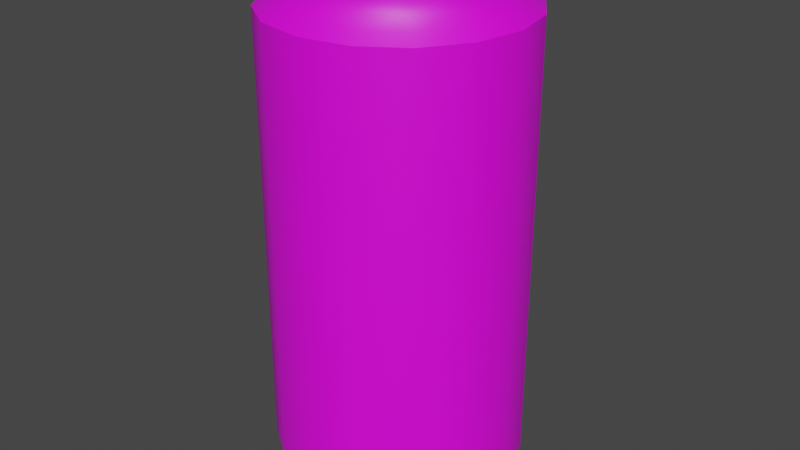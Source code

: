 # Source: can.blend  (saved by Blender 3.6.13; exported with 4.5.12 LTS)
import bpy
from mathutils import Matrix  # noqa: F401  (used for matrix-valued properties, if any)

bpy.ops.wm.read_factory_settings(use_empty=True)
scene = bpy.context.scene
scene.name = 'Scene'

# ---- collections
col_collection = bpy.data.collections.new('Collection'); scene.collection.children.link(col_collection)

# ---- images (referenced by path relative to the original .blend; pixels are not part of the script)
import os
ASSET_DIR = os.environ.get("B2B_ASSET_DIR", "")  # directory of the original .blend (textures are referenced by path, not embedded)
HERE = os.path.dirname(os.path.abspath(__file__))  # packed textures are extracted next to this script under _unpacked/

def load_image(name, relpath, width, height, colorspace="sRGB"):
    """Load a texture the original file referenced (path relative to the .blend, or extracted next to this script)."""
    p = next((c for c in (os.path.join(HERE, relpath), os.path.join(ASSET_DIR, relpath)) if relpath and os.path.exists(c)), "")
    if p:
        img = bpy.data.images.load(p, check_existing=True)
        img.name = name
    else:  # same state as the original file: an image datablock whose file is absent (Cycles renders it pink)
        img = bpy.data.images.new(name, width, height)
        img.source = "FILE"
        img.filepath = "//" + (relpath or name)
    img.colorspace_settings.name = colorspace
    return img
img_albedo_png = load_image('albedo.png', 'albedo.png', 1024, 1024, 'sRGB')

# ---- materials (node trees are filled in below, after node groups)
mat_material_001 = bpy.data.materials.new('Material.001')
mat_material_001.use_transparent_shadow = False

# ---- node groups
ng_auto_smooth = bpy.data.node_groups.new('Auto Smooth', 'GeometryNodeTree')
_s = ng_auto_smooth.interface.new_socket(name='Geometry', in_out='OUTPUT', socket_type='NodeSocketGeometry')
_s = ng_auto_smooth.interface.new_socket(name='Geometry', in_out='INPUT', socket_type='NodeSocketGeometry')
_s = ng_auto_smooth.interface.new_socket(name='Angle', in_out='INPUT', socket_type='NodeSocketFloat')
_s.subtype = 'ANGLE'
_s.min_value = 0.0
_s.max_value = 3.142
ng_auto_smooth.is_modifier = True
_N = ng_auto_smooth.nodes; _L = ng_auto_smooth.links
n0 = _N.new('NodeGroupOutput'); n0.name = 'Group Output'; n0.location = (480, -100)
n1 = _N.new('NodeGroupInput'); n1.name = 'Group Input'; n1.location = (-420, -300)
n2 = _N.new('NodeGroupInput'); n2.name = 'Group Input.001'; n2.location = (-60, -100)
n3 = _N.new('GeometryNodeSetShadeSmooth'); n3.name = 'Set Shade Smooth'; n3.location = (120, -100)
n3.domain = 'EDGE'
n4 = _N.new('GeometryNodeSetShadeSmooth'); n4.name = 'Set Shade Smooth.001'; n4.location = (300, -100)
n5 = _N.new('GeometryNodeInputMeshEdgeAngle'); n5.name = 'Edge Angle'; n5.location = (-420, -220)
n6 = _N.new('GeometryNodeInputEdgeSmooth'); n6.name = 'Is Edge Smooth'; n6.location = (-60, -160)
n7 = _N.new('GeometryNodeInputShadeSmooth'); n7.name = 'Is Face Smooth'; n7.location = (-240, -340)
n8 = _N.new('FunctionNodeBooleanMath'); n8.name = 'Boolean Math'; n8.location = (-60, -220)
n9 = _N.new('FunctionNodeCompare'); n9.name = 'Compare'; n9.location = (-240, -180)
n9.operation = 'LESS_EQUAL'
_L.new(n5.outputs[0], n9.inputs[0])
_L.new(n4.outputs[0], n0.inputs[0])
_L.new(n1.outputs[1], n9.inputs[1])
_L.new(n9.outputs[0], n8.inputs[0])
_L.new(n7.outputs[0], n8.inputs[1])
_L.new(n2.outputs[0], n3.inputs[0])
_L.new(n6.outputs[0], n3.inputs[1])
_L.new(n3.outputs[0], n4.inputs[0])
_L.new(n8.outputs[0], n3.inputs[2])
n0.is_active_output = True

# ---- material node trees
mat_material_001.use_nodes = True; mat_material_001.node_tree.nodes.clear()
_N = mat_material_001.node_tree.nodes; _L = mat_material_001.node_tree.links
n0 = _N.new('ShaderNodeBsdfPrincipled'); n0.name = 'Principled BSDF'; n0.location = (10, 300)
n0.distribution = 'GGX'
n0.subsurface_method = 'RANDOM_WALK_SKIN'
n0.inputs[3].default_value = 1.45
n0.inputs[27].default_value = (0.0, 0.0, 0.0, 1.0)
n0.inputs[28].default_value = 1.0
n1 = _N.new('ShaderNodeOutputMaterial'); n1.name = 'Material Output'; n1.location = (300, 300)
n2 = _N.new('ShaderNodeTexImage'); n2.name = 'Image Texture'; n2.location = (-280, 280)
n2.image = img_albedo_png
_L.new(n0.outputs[0], n1.inputs[0])
_L.new(n2.outputs[0], n0.inputs[0])
n1.is_active_output = True

# ---- world
world_world = bpy.data.worlds.new('World'); scene.world = world_world
world_world.use_nodes = True; world_world.node_tree.nodes.clear()
_N = world_world.node_tree.nodes; _L = world_world.node_tree.links
n0 = _N.new('ShaderNodeOutputWorld'); n0.name = 'World Output'; n0.location = (300, 300)
n1 = _N.new('ShaderNodeBackground'); n1.name = 'Background'; n1.location = (10, 300)
n1.inputs[0].default_value = (0.05088, 0.05088, 0.05088, 1.0)
_L.new(n1.outputs[0], n0.inputs[0])
n0.is_active_output = True
world_world.color = (0.05088, 0.05088, 0.05088)
world_world.use_sun_shadow = False
world_world.sun_shadow_jitter_overblur = 0.0

# ---- meshes
me_cylinder = bpy.data.meshes.new('Cylinder')
me_cylinder.from_pydata([(-4.831e-10, 1.217, 0.02898), (-4.831e-10, 1.217, 0.2282), (0.4658, 1.124, 0.02898), (0.4658, 1.124, 0.2282), (0.8606, 0.8606, 0.02898), (0.8606, 0.8606, 0.2282), (1.124, 0.4658, 0.02898), (1.124, 0.4658, 0.2282), (1.217, 3.295e-10, 0.02898), (1.217, 3.295e-10, 0.2282), (1.124, -0.4658, 0.02898), (1.124, -0.4658, 0.2282), (0.8606, -0.8606, 0.02898), (0.8606, -0.8606, 0.2282), (0.4658, -1.124, 0.02898), (0.4658, -1.124, 0.2282), (-4.831e-10, -1.217, 0.02898), (-4.831e-10, -1.217, 0.2282), (-0.4658, -1.124, 0.02898), (-0.4658, -1.124, 0.2282), (-0.8606, -0.8606, 0.02898), (-0.8606, -0.8606, 0.2282), (-1.124, -0.4658, 0.02898), (-1.124, -0.4658, 0.2282), (-1.217, 3.295e-10, 0.02898), (-1.217, 3.295e-10, 0.2282), (-1.124, 0.4658, 0.02898), (-1.124, 0.4658, 0.2282), (-0.8606, 0.8606, 0.02898), (-0.8606, 0.8606, 0.2282), (-0.4658, 1.124, 0.02898), (-0.4658, 1.124, 0.2282), (4.589e-09, 1.376, 0.4057), (0.5266, 1.271, 0.4057), (0.973, 0.973, 0.4057), (1.271, 0.5266, 0.4057), (1.376, 4.203e-09, 0.4057), (1.271, -0.5266, 0.4057), (0.973, -0.973, 0.4057), (0.5266, -1.271, 0.4057), (4.589e-09, -1.376, 0.4057), (-0.5266, -1.271, 0.4057), (-0.973, -0.973, 0.4057), (-1.271, -0.5266, 0.4057), (-1.376, 4.203e-09, 0.4057), (-1.271, 0.5266, 0.4057), (-0.973, 0.973, 0.4057), (-0.5266, 1.271, 0.4057), (3.49e-08, 1.376, 5.228), (0.5266, 1.271, 5.228), (0.973, 0.973, 5.228), (1.271, 0.5266, 5.228), (1.376, 4.203e-09, 5.228), (1.271, -0.5266, 5.228), (0.973, -0.973, 5.228), (0.5266, -1.271, 5.228), (3.49e-08, -1.376, 5.228), (-0.5266, -1.271, 5.228), (-0.973, -0.973, 5.228), (-1.271, -0.5266, 5.228), (-1.376, 4.203e-09, 5.228), (-1.271, 0.5266, 5.228), (-0.973, 0.973, 5.228), (-0.5266, 1.271, 5.228), (-0.4413, 1.065, 5.686), (-0.8154, 0.8154, 5.686), (-1.065, 0.4413, 5.686), (-1.153, 4.703e-09, 5.686), (-1.065, -0.4413, 5.686), (-0.8154, -0.8154, 5.686), (-0.4413, -1.065, 5.686), (3.585e-08, -1.153, 5.686), (0.4413, -1.065, 5.686), (0.8154, -0.8154, 5.686), (1.065, -0.4413, 5.686), (1.153, 4.703e-09, 5.686), (1.065, 0.4413, 5.686), (0.8154, 0.8154, 5.686), (0.4413, 1.065, 5.686), (3.585e-08, 1.153, 5.686), (3.585e-08, 1.153, 5.546), (0.4413, 1.065, 5.546), (0.8154, 0.8154, 5.546), (1.065, 0.4413, 5.546), (1.153, 4.703e-09, 5.546), (1.065, -0.4413, 5.546), (0.8154, -0.8154, 5.546), (0.4413, -1.065, 5.546), (3.585e-08, -1.153, 5.546), (-0.4413, -1.065, 5.546), (-0.8154, -0.8154, 5.546), (-1.065, -0.4413, 5.546), (-1.153, 4.703e-09, 5.546), (-1.065, 0.4413, 5.546), (-0.8154, 0.8154, 5.546), (-0.4413, 1.065, 5.546), (-0.4891, 1.181, 5.327), (-0.9038, 0.9038, 5.327), (-1.181, 0.4891, 5.327), (-1.278, 5.289e-09, 5.327), (-1.181, -0.4891, 5.327), (-0.9038, -0.9038, 5.327), (-0.4891, -1.181, 5.327), (3.597e-08, -1.278, 5.327), (0.4891, -1.181, 5.327), (0.9038, -0.9038, 5.327), (1.181, -0.4891, 5.327), (1.278, 5.289e-09, 5.327), (1.181, 0.4891, 5.327), (0.9038, 0.9038, 5.327), (0.4891, 1.181, 5.327), (3.597e-08, 1.278, 5.327), (-0.4559, 1.101, 5.685), (-0.8423, 0.8423, 5.685), (-1.101, 0.4559, 5.685), (-1.191, 4.138e-09, 5.685), (-1.101, -0.4559, 5.685), (-0.8423, -0.8423, 5.685), (-0.4559, -1.101, 5.685), (3.601e-08, -1.191, 5.685), (0.4559, -1.101, 5.685), (0.8423, -0.8423, 5.685), (1.101, -0.4559, 5.685), (1.191, 4.138e-09, 5.685), (1.101, 0.4559, 5.685), (0.8423, 0.8423, 5.685), (0.4559, 1.101, 5.685), (3.601e-08, 1.191, 5.685), (-0.4559, 1.101, 5.812), (-0.8423, 0.8423, 5.812), (-1.101, 0.4559, 5.812), (-1.191, 4.138e-09, 5.812), (-1.101, -0.4559, 5.812), (-0.8423, -0.8423, 5.812), (-0.4559, -1.101, 5.812), (3.601e-08, -1.191, 5.812), (0.4559, -1.101, 5.812), (0.8423, -0.8423, 5.812), (1.101, -0.4559, 5.812), (1.191, 4.138e-09, 5.812), (1.101, 0.4559, 5.812), (0.8423, 0.8423, 5.812), (0.4559, 1.101, 5.812), (3.601e-08, 1.191, 5.812), (1.193, 5.076e-09, 5.443), (0.4566, -1.102, 5.443), (-0.8436, 0.8436, 5.443), (0.4566, 1.102, 5.443), (0.8436, -0.8436, 5.443), (-1.102, -0.4566, 5.443), (0.8436, 0.8436, 5.443), (-1.102, 0.4566, 5.443), (-0.4566, -1.102, 5.443), (3.643e-08, 1.193, 5.443), (-0.8436, -0.8436, 5.443), (1.102, -0.4566, 5.443), (3.643e-08, -1.193, 5.443), (1.102, 0.4566, 5.443), (-1.193, 5.076e-09, 5.443), (-0.4566, 1.102, 5.443), (-4.138e-10, 1.234, 0.09537), (0.4721, 1.14, 0.09537), (0.8723, 0.8723, 0.09537), (1.14, 0.4721, 0.09537), (1.234, 2.329e-10, 0.09537), (1.14, -0.4721, 0.09537), (0.8723, -0.8723, 0.09537), (0.4721, -1.14, 0.09537), (-4.138e-10, -1.234, 0.09537), (-0.4721, -1.14, 0.09537), (-0.8723, -0.8723, 0.09537), (-1.14, -0.4721, 0.09537), (-1.234, 2.329e-10, 0.09537), (-1.14, 0.4721, 0.09537), (-0.8723, 0.8723, 0.09537), (-0.4721, 1.14, 0.09537), (-4.186e-10, 1.232, 0.1572), (0.4717, 1.139, 0.1572), (0.8715, 0.8715, 0.1572), (1.139, 0.4717, 0.1572), (1.232, 2.395e-10, 0.1572), (1.139, -0.4717, 0.1572), (0.8715, -0.8715, 0.1572), (0.4717, -1.139, 0.1572), (-4.186e-10, -1.232, 0.1572), (-0.4717, -1.139, 0.1572), (-0.8715, -0.8715, 0.1572), (-1.139, -0.4717, 0.1572), (-1.232, 2.395e-10, 0.1572), (-1.139, 0.4717, 0.1572), (-0.8715, 0.8715, 0.1572), (-0.4717, 1.139, 0.1572), (0.4583, 1.106, 5.751), (0.8468, 0.8468, 5.751), (-1.106, 0.4583, 5.751), (-0.8468, 0.8468, 5.751), (1.198, 4.12e-09, 5.751), (1.106, -0.4583, 5.751), (-0.4583, -1.106, 5.751), (-0.8468, -0.8468, 5.751), (3.597e-08, -1.198, 5.751), (0.8468, -0.8468, 5.751), (-0.4583, 1.106, 5.751), (-1.198, 4.12e-09, 5.751), (1.106, 0.4583, 5.751), (-1.106, -0.4583, 5.751), (0.4583, -1.106, 5.751), (3.597e-08, 1.198, 5.751), (-0.4296, 1.037, 5.786), (-0.7937, 0.7937, 5.786), (-1.037, 0.4296, 5.786), (-1.123, 4.385e-09, 5.786), (-1.037, -0.4296, 5.786), (-0.7937, -0.7937, 5.786), (-0.4296, -1.037, 5.786), (3.545e-08, -1.123, 5.786), (0.4296, -1.037, 5.786), (0.7937, -0.7937, 5.786), (1.037, -0.4296, 5.786), (1.123, 4.385e-09, 5.786), (1.037, 0.4296, 5.786), (0.7937, 0.7937, 5.786), (0.4296, 1.037, 5.786), (3.545e-08, 1.123, 5.786), (-0.4164, 1.005, 5.667), (-0.7693, 0.7693, 5.667), (-1.005, 0.4164, 5.667), (-1.088, 4.762e-09, 5.667), (-1.005, -0.4164, 5.667), (-0.7693, -0.7693, 5.667), (-0.4164, -1.005, 5.667), (3.568e-08, -1.088, 5.667), (0.4164, -1.005, 5.667), (0.7693, -0.7693, 5.667), (1.005, -0.4164, 5.667), (1.088, 4.762e-09, 5.667), (1.005, 0.4164, 5.667), (0.7693, 0.7693, 5.667), (0.4164, 1.005, 5.667), (3.568e-08, 1.088, 5.667), (-7.632e-10, 1.165, -0.007957), (0.4459, 1.077, -0.007957), (0.824, 0.824, -0.007957), (1.077, 0.4459, -0.007957), (1.165, 7.164e-10, -0.007957), (1.077, -0.4459, -0.007957), (0.824, -0.824, -0.007957), (0.4459, -1.077, -0.007957), (-7.632e-10, -1.165, -0.007957), (-0.4459, -1.077, -0.007957), (-0.824, -0.824, -0.007957), (-1.077, -0.4459, -0.007957), (-1.165, 7.164e-10, -0.007957), (-1.077, 0.4459, -0.007957), (-0.824, 0.824, -0.007957), (-0.4459, 1.077, -0.007957), (-7.06e-10, 1.078, 0.01949), (0.4125, 0.9959, 0.01949), (0.7622, 0.7622, 0.01949), (0.9959, 0.4125, 0.01949), (1.078, 6.627e-10, 0.01949), (0.9959, -0.4125, 0.01949), (0.7622, -0.7622, 0.01949), (0.4125, -0.9959, 0.01949), (-7.06e-10, -1.078, 0.01949), (-0.4125, -0.9959, 0.01949), (-0.7622, -0.7622, 0.01949), (-0.9959, -0.4125, 0.01949), (-1.078, 6.627e-10, 0.01949), (-0.9959, 0.4125, 0.01949), (-0.7622, 0.7622, 0.01949), (-0.4125, 0.9959, 0.01949), (-7.464e-10, 1.04, 0.05289), (0.3981, 0.9611, 0.05289), (0.7356, 0.7356, 0.05289), (0.9611, 0.3981, 0.05289), (1.04, 5.095e-10, 0.05289), (0.9611, -0.3981, 0.05289), (0.7356, -0.7356, 0.05289), (0.3981, -0.9611, 0.05289), (-7.464e-10, -1.04, 0.05289), (-0.3981, -0.9611, 0.05289), (-0.7356, -0.7356, 0.05289), (-0.9611, -0.3981, 0.05289), (-1.04, 5.095e-10, 0.05289), (-0.9611, 0.3981, 0.05289), (-0.7356, 0.7356, 0.05289), (-0.3981, 0.9611, 0.05289), (-9.178e-10, 1.003, 0.1278), (0.384, 0.9271, 0.1278), (0.7095, 0.7095, 0.1278), (0.9271, 0.384, 0.1278), (1.003, 7.554e-10, 0.1278), (0.9271, -0.384, 0.1278), (0.7095, -0.7095, 0.1278), (0.384, -0.9271, 0.1278), (-9.178e-10, -1.003, 0.1278), (-0.384, -0.9271, 0.1278), (-0.7095, -0.7095, 0.1278), (-0.9271, -0.384, 0.1278), (-1.003, 7.554e-10, 0.1278), (-0.9271, 0.384, 0.1278), (-0.7095, 0.7095, 0.1278), (-0.384, 0.9271, 0.1278)], [], [(176, 1, 3, 177), (177, 3, 5, 178), (178, 5, 7, 179), (179, 7, 9, 180), (180, 9, 11, 181), (181, 11, 13, 182), (182, 13, 15, 183), (183, 15, 17, 184), (184, 17, 19, 185), (185, 19, 21, 186), (186, 21, 23, 187), (187, 23, 25, 188), (188, 25, 27, 189), (189, 27, 29, 190), (19, 17, 40, 41), (190, 29, 31, 191), (191, 31, 1, 176), (18, 20, 250, 249), (32, 47, 63, 48), (29, 27, 45, 46), (5, 3, 33, 34), (15, 13, 38, 39), (25, 23, 43, 44), (11, 9, 36, 37), (21, 19, 41, 42), (31, 29, 46, 47), (7, 5, 34, 35), (17, 15, 39, 40), (27, 25, 44, 45), (3, 1, 32, 33), (13, 11, 37, 38), (23, 21, 42, 43), (1, 31, 47, 32), (9, 7, 35, 36), (95, 94, 65, 64), (41, 40, 56, 57), (34, 33, 49, 50), (42, 41, 57, 58), (35, 34, 50, 51), (43, 42, 58, 59), (36, 35, 51, 52), (44, 43, 59, 60), (37, 36, 52, 53), (45, 44, 60, 61), (38, 37, 53, 54), (46, 45, 61, 62), (39, 38, 54, 55), (47, 46, 62, 63), (40, 39, 55, 56), (33, 32, 48, 49), (80, 95, 64, 79), (82, 81, 78, 77), (85, 84, 75, 74), (89, 88, 71, 70), (81, 80, 79, 78), (94, 93, 66, 65), (90, 89, 70, 69), (93, 92, 67, 66), (84, 83, 76, 75), (88, 87, 72, 71), (92, 91, 68, 67), (86, 85, 74, 73), (91, 90, 69, 68), (87, 86, 73, 72), (83, 82, 77, 76), (148, 155, 85, 86), (155, 144, 84, 85), (146, 151, 93, 94), (159, 146, 94, 95), (158, 149, 91, 92), (151, 158, 92, 93), (157, 150, 82, 83), (154, 152, 89, 90), (149, 154, 90, 91), (156, 145, 87, 88), (152, 156, 88, 89), (150, 147, 81, 82), (147, 153, 80, 81), (144, 157, 83, 84), (145, 148, 86, 87), (153, 159, 95, 80), (61, 60, 99, 98), (60, 59, 100, 99), (54, 53, 106, 105), (53, 52, 107, 106), (58, 57, 102, 101), (52, 51, 108, 107), (59, 58, 101, 100), (51, 50, 109, 108), (50, 49, 110, 109), (57, 56, 103, 102), (48, 63, 96, 111), (49, 48, 111, 110), (56, 55, 104, 103), (63, 62, 97, 96), (55, 54, 105, 104), (62, 61, 98, 97), (68, 69, 117, 116), (71, 72, 120, 119), (72, 73, 121, 120), (67, 68, 116, 115), (76, 77, 125, 124), (79, 64, 112, 127), (78, 79, 127, 126), (77, 78, 126, 125), (65, 66, 114, 113), (74, 75, 123, 122), (69, 70, 118, 117), (70, 71, 119, 118), (73, 74, 122, 121), (64, 65, 113, 112), (66, 67, 115, 114), (75, 76, 124, 123), (193, 192, 142, 141), (195, 194, 130, 129), (197, 196, 139, 138), (199, 198, 134, 133), (198, 200, 135, 134), (201, 197, 138, 137), (202, 195, 129, 128), (194, 203, 131, 130), (196, 204, 140, 139), (205, 199, 133, 132), (200, 206, 136, 135), (206, 201, 137, 136), (203, 205, 132, 131), (204, 193, 141, 140), (207, 202, 128, 143), (192, 207, 143, 142), (111, 96, 159, 153), (104, 105, 148, 145), (107, 108, 157, 144), (110, 111, 153, 147), (109, 110, 147, 150), (102, 103, 156, 152), (103, 104, 145, 156), (100, 101, 154, 149), (101, 102, 152, 154), (108, 109, 150, 157), (98, 99, 158, 151), (99, 100, 149, 158), (96, 97, 146, 159), (97, 98, 151, 146), (106, 107, 144, 155), (105, 106, 155, 148), (30, 175, 160, 0), (28, 174, 175, 30), (26, 173, 174, 28), (24, 172, 173, 26), (22, 171, 172, 24), (20, 170, 171, 22), (18, 169, 170, 20), (16, 168, 169, 18), (14, 167, 168, 16), (12, 166, 167, 14), (10, 165, 166, 12), (8, 164, 165, 10), (6, 163, 164, 8), (4, 162, 163, 6), (2, 161, 162, 4), (0, 160, 161, 2), (175, 191, 176, 160), (174, 190, 191, 175), (173, 189, 190, 174), (172, 188, 189, 173), (171, 187, 188, 172), (170, 186, 187, 171), (169, 185, 186, 170), (168, 184, 185, 169), (167, 183, 184, 168), (166, 182, 183, 167), (165, 181, 182, 166), (164, 180, 181, 165), (163, 179, 180, 164), (162, 178, 179, 163), (161, 177, 178, 162), (160, 176, 177, 161), (126, 127, 207, 192), (127, 112, 202, 207), (124, 125, 193, 204), (115, 116, 205, 203), (120, 121, 201, 206), (119, 120, 206, 200), (116, 117, 199, 205), (123, 124, 204, 196), (114, 115, 203, 194), (112, 113, 195, 202), (121, 122, 197, 201), (118, 119, 200, 198), (117, 118, 198, 199), (122, 123, 196, 197), (113, 114, 194, 195), (125, 126, 192, 193), (128, 129, 209, 208), (130, 131, 211, 210), (139, 140, 220, 219), (132, 133, 213, 212), (135, 136, 216, 215), (136, 137, 217, 216), (131, 132, 212, 211), (140, 141, 221, 220), (143, 128, 208, 223), (142, 143, 223, 222), (141, 142, 222, 221), (129, 130, 210, 209), (138, 139, 219, 218), (133, 134, 214, 213), (134, 135, 215, 214), (137, 138, 218, 217), (211, 212, 228, 227), (220, 221, 237, 236), (223, 208, 224, 239), (222, 223, 239, 238), (221, 222, 238, 237), (209, 210, 226, 225), (218, 219, 235, 234), (213, 214, 230, 229), (214, 215, 231, 230), (217, 218, 234, 233), (208, 209, 225, 224), (210, 211, 227, 226), (219, 220, 236, 235), (212, 213, 229, 228), (215, 216, 232, 231), (216, 217, 233, 232), (224, 225, 226, 227, 228, 229, 230, 231, 232, 233, 234, 235, 236, 237, 238, 239), (248, 249, 265, 264), (28, 30, 255, 254), (4, 6, 243, 242), (14, 16, 248, 247), (0, 2, 241, 240), (24, 26, 253, 252), (10, 12, 246, 245), (20, 22, 251, 250), (30, 0, 240, 255), (6, 8, 244, 243), (16, 18, 249, 248), (26, 28, 254, 253), (2, 4, 242, 241), (12, 14, 247, 246), (22, 24, 252, 251), (8, 10, 245, 244), (269, 270, 286, 285), (241, 242, 258, 257), (249, 250, 266, 265), (242, 243, 259, 258), (250, 251, 267, 266), (243, 244, 260, 259), (251, 252, 268, 267), (244, 245, 261, 260), (252, 253, 269, 268), (245, 246, 262, 261), (253, 254, 270, 269), (246, 247, 263, 262), (254, 255, 271, 270), (247, 248, 264, 263), (240, 241, 257, 256), (255, 240, 256, 271), (287, 272, 288, 303), (262, 263, 279, 278), (270, 271, 287, 286), (263, 264, 280, 279), (256, 257, 273, 272), (271, 256, 272, 287), (264, 265, 281, 280), (257, 258, 274, 273), (265, 266, 282, 281), (258, 259, 275, 274), (266, 267, 283, 282), (259, 260, 276, 275), (267, 268, 284, 283), (260, 261, 277, 276), (268, 269, 285, 284), (261, 262, 278, 277), (288, 289, 290, 291, 292, 293, 294, 295, 296, 297, 298, 299, 300, 301, 302, 303), (280, 281, 297, 296), (273, 274, 290, 289), (281, 282, 298, 297), (274, 275, 291, 290), (282, 283, 299, 298), (275, 276, 292, 291), (283, 284, 300, 299), (276, 277, 293, 292), (284, 285, 301, 300), (277, 278, 294, 293), (285, 286, 302, 301), (278, 279, 295, 294), (286, 287, 303, 302), (279, 280, 296, 295), (272, 273, 289, 288)])
me_cylinder.polygons.foreach_set('use_smooth', [True] * 290)
_uv = me_cylinder.uv_layers.new(name='UVMap')
_uv.uv.foreach_set('vector', [0.01697, 0.5358, 0.01697, 0.5358, 0.01697, 0.5358, 0.01697, 0.5358, 0.01697, 0.5358, 0.01697, 0.5358, 0.01697, 0.5358, 0.01697, 0.5358, 0.01697, 0.5358, 0.01697, 0.5358, 0.01697, 0.5358, 0.01697, 0.5358, 0.01697, 0.5358, 0.01697, 0.5358, 0.01697, 0.5358, 0.01697, 0.5358, 0.01697, 0.5358, 0.01697, 0.5358, 0.01697, 0.5358, 0.01697, 0.5358, 0.01697, 0.5358, 0.01697, 0.5358, 0.01697, 0.5358, 0.01697, 0.5358, 0.01697, 0.5358, 0.01697, 0.5358, 0.01697, 0.5358, 0.01697, 0.5358, 0.01697, 0.5358, 0.01697, 0.5358, 0.01697, 0.5358, 0.01697, 0.5358, 0.01697, 0.5358, 0.01697, 0.5358, 0.01697, 0.5358, 0.01697, 0.5358, 0.01697, 0.5358, 0.01697, 0.5358, 0.01697, 0.5358, 0.01697, 0.5358, 0.01697, 0.5358, 0.01697, 0.5358, 0.01697, 0.5358, 0.01697, 0.5358, 0.01697, 0.5358, 0.01697, 0.5358, 0.01697, 0.5358, 0.01697, 0.5358, 0.01697, 0.5358, 0.01697, 0.5358, 0.01697, 0.5358, 0.01697, 0.5358, 0.01697, 0.5358, 0.01697, 0.5358, 0.01697, 0.5358, 0.01697, 0.5358, 0.02052, 0.5755, 0.02052, 0.5755, 0.02052, 0.5755, 0.02052, 0.5755, 0.01697, 0.5358, 0.01697, 0.5358, 0.01697, 0.5358, 0.01697, 0.5358, 0.01697, 0.5358, 0.01697, 0.5358, 0.01697, 0.5358, 0.01697, 0.5358, 0.01697, 0.5358, 0.01697, 0.5358, 0.01697, 0.5358, 0.01697, 0.5358, 0.01665, 0.9734, 0.01701, 0.9559, 0.01701, 0.9559, 0.01665, 0.9734, 0.02052, 0.5755, 0.02052, 0.5755, 0.02052, 0.5755, 0.02052, 0.5755, 0.02052, 0.5755, 0.02052, 0.5755, 0.02052, 0.5755, 0.02052, 0.5755, 0.02052, 0.5755, 0.02052, 0.5755, 0.02052, 0.5755, 0.02052, 0.5755, 0.02052, 0.5755, 0.02052, 0.5755, 0.02052, 0.5755, 0.02052, 0.5755, 0.02052, 0.5755, 0.02052, 0.5755, 0.02052, 0.5755, 0.02052, 0.5755, 0.02052, 0.5755, 0.02052, 0.5755, 0.02052, 0.5755, 0.02052, 0.5755, 0.02052, 0.5755, 0.02052, 0.5755, 0.02052, 0.5755, 0.02052, 0.5755, 0.02052, 0.5755, 0.02052, 0.5755, 0.02052, 0.5755, 0.02052, 0.5755, 0.02052, 0.5755, 0.02052, 0.5755, 0.02052, 0.5755, 0.02052, 0.5755, 0.02052, 0.5755, 0.02052, 0.5755, 0.02052, 0.5755, 0.02052, 0.5755, 0.02052, 0.5755, 0.02052, 0.5755, 0.02052, 0.5755, 0.02052, 0.5755, 0.02052, 0.5755, 0.02052, 0.5755, 0.02052, 0.5755, 0.02052, 0.5755, 0.02052, 0.5755, 0.02052, 0.5755, 0.02052, 0.5755, 0.02052, 0.5755, 0.02052, 0.5755, 0.02052, 0.5755, 0.02052, 0.5755, 0.02052, 0.5755, 0.02052, 0.5755, 0.02052, 0.5755, 0.02052, 0.5755, 0.02052, 0.5755, 0.01701, 0.9559, 0.01737, 0.9384, 0.01737, 0.9384, 0.01701, 0.9559, 0.63, 0.563, 0.63, 0.563, 0.63, 0.563, 0.63, 0.563, 0.8633, 0.6418, 0.8633, 0.6418, 0.8633, 0.6418, 0.8633, 0.6418, 0.8683, 0.6925, 0.8683, 0.7426, 0.8683, 0.7426, 0.8683, 0.6925, 0.8633, 0.6418, 0.8633, 0.6418, 0.8633, 0.6418, 0.8633, 0.6418, 0.8683, 0.6425, 0.8683, 0.6925, 0.8683, 0.6925, 0.8683, 0.6425, 0.8633, 0.6418, 0.8633, 0.6418, 0.8633, 0.6418, 0.8633, 0.6418, 0.8683, 0.5925, 0.8683, 0.6425, 0.8683, 0.6425, 0.8683, 0.5925, 0.8633, 0.6418, 0.8633, 0.6418, 0.8633, 0.6418, 0.8633, 0.6418, 0.8683, 0.5424, 0.8683, 0.5925, 0.8683, 0.5925, 0.8683, 0.5424, 0.63, 0.563, 0.63, 0.563, 0.63, 0.563, 0.63, 0.563, 0.01737, 0.9384, 0.01773, 0.9209, 0.01773, 0.9209, 0.01737, 0.9384, 0.63, 0.563, 0.63, 0.563, 0.63, 0.563, 0.63, 0.563, 0.01701, 0.9559, 0.01737, 0.9384, 0.01737, 0.9384, 0.01701, 0.9559, 0.63, 0.563, 0.63, 0.563, 0.63, 0.563, 0.63, 0.563, 0.01536, 0.9492, 0.01573, 0.9317, 0.01573, 0.9317, 0.01536, 0.9492, 0.01665, 0.9734, 0.01701, 0.9559, 0.01701, 0.9559, 0.01665, 0.9734, 0.8633, 0.6418, 0.8633, 0.6418, 0.8633, 0.6418, 0.8633, 0.6418, 0.8633, 0.6418, 0.8633, 0.6418, 0.8633, 0.6418, 0.8633, 0.6418, 0.63, 0.563, 0.63, 0.563, 0.63, 0.563, 0.63, 0.563, 0.01536, 0.9492, 0.01573, 0.9317, 0.01573, 0.9317, 0.01536, 0.9492, 0.01737, 0.9384, 0.01773, 0.9209, 0.01773, 0.9209, 0.01737, 0.9384, 0.8683, 0.6925, 0.8683, 0.7426, 0.855, 0.8908, 0.8683, 0.6925, 0.8683, 0.5424, 0.8683, 0.5925, 0.8683, 0.5925, 0.8683, 0.5424, 0.8633, 0.6418, 0.8633, 0.6418, 0.8633, 0.6418, 0.8633, 0.6418, 0.63, 0.563, 0.63, 0.563, 0.63, 0.563, 0.63, 0.563, 0.8683, 0.5925, 0.8683, 0.6425, 0.8683, 0.6425, 0.8683, 0.5925, 0.63, 0.563, 0.63, 0.563, 0.63, 0.563, 0.63, 0.563, 0.8683, 0.6425, 0.8683, 0.6925, 0.8683, 0.6925, 0.8683, 0.6425, 0.63, 0.563, 0.63, 0.563, 0.63, 0.563, 0.63, 0.563, 0.8633, 0.6418, 0.8633, 0.6418, 0.8633, 0.6418, 0.8633, 0.6418, 0.63, 0.563, 0.63, 0.563, 0.63, 0.563, 0.63, 0.563, 0.8633, 0.6418, 0.8633, 0.6418, 0.8633, 0.6418, 0.8633, 0.6418, 0.01737, 0.9384, 0.01773, 0.9209, 0.01773, 0.9209, 0.01737, 0.9384, 0.01701, 0.9559, 0.01737, 0.9384, 0.01737, 0.9384, 0.01701, 0.9559, 0.8683, 0.5925, 0.8683, 0.6425, 0.8683, 0.6425, 0.8683, 0.5925, 0.8683, 0.5424, 0.8683, 0.5925, 0.8683, 0.5925, 0.8683, 0.5424, 0.8633, 0.6418, 0.8633, 0.6418, 0.8633, 0.6418, 0.8633, 0.6418, 0.8683, 0.6925, 0.8683, 0.7426, 0.8683, 0.7426, 0.8683, 0.6925, 0.8683, 0.6425, 0.8683, 0.6925, 0.8683, 0.6925, 0.8683, 0.6425, 0.63, 0.563, 0.63, 0.563, 0.63, 0.563, 0.63, 0.563, 0.63, 0.563, 0.63, 0.563, 0.63, 0.563, 0.63, 0.563, 0.8633, 0.6418, 0.8633, 0.6418, 0.8633, 0.6418, 0.8633, 0.6418, 0.01536, 0.9492, 0.01573, 0.9317, 0.01573, 0.9317, 0.01536, 0.9492, 0.8633, 0.6418, 0.8633, 0.6418, 0.8633, 0.6418, 0.8633, 0.6418, 0.63, 0.563, 0.63, 0.563, 0.63, 0.563, 0.63, 0.563, 0.01665, 0.9734, 0.01701, 0.9559, 0.01701, 0.9559, 0.01665, 0.9734, 0.8683, 0.5424, 0.8683, 0.5925, 0.8683, 0.5925, 0.8683, 0.5424, 0.8683, 0.5925, 0.8683, 0.6425, 0.8683, 0.6425, 0.8683, 0.5925, 0.63, 0.563, 0.63, 0.563, 0.63, 0.563, 0.63, 0.563, 0.8633, 0.6418, 0.8633, 0.6418, 0.8633, 0.6418, 0.8633, 0.6418, 0.8683, 0.6925, 0.8683, 0.7426, 0.8683, 0.7426, 0.8683, 0.6925, 0.8633, 0.6418, 0.8633, 0.6418, 0.8633, 0.6418, 0.8633, 0.6418, 0.8683, 0.6425, 0.8683, 0.6925, 0.8683, 0.6925, 0.8683, 0.6425, 0.8633, 0.6418, 0.8633, 0.6418, 0.8633, 0.6418, 0.8633, 0.6418, 0.8633, 0.6418, 0.8633, 0.6418, 0.8633, 0.6418, 0.8633, 0.6418, 0.63, 0.563, 0.63, 0.563, 0.63, 0.563, 0.63, 0.563, 0.01665, 0.9734, 0.01701, 0.9559, 0.01701, 0.9559, 0.01665, 0.9734, 0.01536, 0.9492, 0.01573, 0.9317, 0.01573, 0.9317, 0.01536, 0.9492, 0.63, 0.563, 0.63, 0.563, 0.63, 0.563, 0.63, 0.563, 0.01701, 0.9559, 0.01737, 0.9384, 0.01737, 0.9384, 0.01701, 0.9559, 0.63, 0.563, 0.63, 0.563, 0.63, 0.563, 0.63, 0.563, 0.01737, 0.9384, 0.01773, 0.9209, 0.01773, 0.9209, 0.01737, 0.9384, 0.01697, 0.5358, 0.01697, 0.5358, 0.01697, 0.5358, 0.01697, 0.5358, 0.003749, 0.684, 0.003749, 0.684, 0.01697, 0.5358, 0.01697, 0.5358, 0.003749, 0.684, 0.07186, 0.6803, 0.01697, 0.5358, 0.01697, 0.5358, 0.01697, 0.5358, 0.01697, 0.5358, 0.01697, 0.5358, 0.01697, 0.5358, 0.01697, 0.5358, 0.01697, 0.5358, 0.01697, 0.5358, 0.01697, 0.5358, 0.01697, 0.5358, 0.01697, 0.5358, 0.01697, 0.5358, 0.01697, 0.5358, 0.01697, 0.5358, 0.01697, 0.5358, 0.01697, 0.5358, 0.01697, 0.5358, 0.01697, 0.5358, 0.01697, 0.5358, 0.01697, 0.5358, 0.01697, 0.5358, 0.01697, 0.5358, 0.01697, 0.5358, 0.01697, 0.5358, 0.01697, 0.5358, 0.7855, 0.6976, 0.01697, 0.5358, 0.01697, 0.5358, 0.01697, 0.5358, 0.01697, 0.5358, 0.003749, 0.684, 0.01697, 0.5358, 0.01697, 0.5358, 0.003749, 0.684, 0.003749, 0.684, 0.01697, 0.5358, 0.01697, 0.5358, 0.07186, 0.6803, 0.7855, 0.6976, 0.01697, 0.5358, 0.01697, 0.5358, 0.01697, 0.5358, 0.01697, 0.5358, 0.01697, 0.5358, 0.01697, 0.5358, 0.01697, 0.5358, 0.01697, 0.5358, 0.01697, 0.5358, 0.01697, 0.5358, 0.01697, 0.5358, 0.01697, 0.5358, 0.01697, 0.5358, 0.01697, 0.5358, 0.01697, 0.5358, 0.01697, 0.5358, 0.01697, 0.5358, 0.01697, 0.5358, 0.01697, 0.5358, 0.01697, 0.5358, 0.01697, 0.5358, 0.01697, 0.5358, 0.01697, 0.5358, 0.01697, 0.5358, 0.01697, 0.5358, 0.01697, 0.5358, 0.01697, 0.5358, 0.01697, 0.5358, 0.01697, 0.5358, 0.01697, 0.5358, 0.01697, 0.5358, 0.01697, 0.5358, 0.01697, 0.5358, 0.01697, 0.5358, 0.01697, 0.5358, 0.01697, 0.5358, 0.01697, 0.5358, 0.01697, 0.5358, 0.01697, 0.5358, 0.01697, 0.5358, 0.01697, 0.5358, 0.01697, 0.5358, 0.01697, 0.5358, 0.01697, 0.5358, 0.01697, 0.5358, 0.01697, 0.5358, 0.01697, 0.5358, 0.01697, 0.5358, 0.01697, 0.5358, 0.01697, 0.5358, 0.01697, 0.5358, 0.01697, 0.5358, 0.01697, 0.5358, 0.01697, 0.5358, 0.01697, 0.5358, 0.01697, 0.5358, 0.01697, 0.5358, 0.01697, 0.5358, 0.01697, 0.5358, 0.01697, 0.5358, 0.01697, 0.5358, 0.01697, 0.5358, 0.01697, 0.5358, 0.01697, 0.5358, 0.01697, 0.5358, 0.01697, 0.5358, 0.01697, 0.5358, 0.01697, 0.5358, 0.01697, 0.5358, 0.01697, 0.5358, 0.01697, 0.5358, 0.01697, 0.5358, 0.01697, 0.5358, 0.01697, 0.5358, 0.01697, 0.5358, 0.01697, 0.5358, 0.01697, 0.5358, 0.01697, 0.5358, 0.01665, 0.9734, 0.01701, 0.9559, 0.01701, 0.9559, 0.01665, 0.9734, 0.63, 0.563, 0.63, 0.563, 0.63, 0.563, 0.63, 0.563, 0.8633, 0.6418, 0.8633, 0.6418, 0.8633, 0.6418, 0.8633, 0.6418, 0.01536, 0.9492, 0.01573, 0.9317, 0.01573, 0.9317, 0.01536, 0.9492, 0.8633, 0.6418, 0.8633, 0.6418, 0.8633, 0.6418, 0.8633, 0.6418, 0.63, 0.563, 0.63, 0.563, 0.63, 0.563, 0.63, 0.563, 0.63, 0.563, 0.63, 0.563, 0.63, 0.563, 0.63, 0.563, 0.8683, 0.6425, 0.8683, 0.6925, 0.8683, 0.6925, 0.8683, 0.6425, 0.8683, 0.6925, 0.8683, 0.7426, 0.8683, 0.7426, 0.8683, 0.6925, 0.8633, 0.6418, 0.8633, 0.6418, 0.8633, 0.6418, 0.8633, 0.6418, 0.8683, 0.5424, 0.8683, 0.5925, 0.8683, 0.5925, 0.8683, 0.5424, 0.8683, 0.5925, 0.8683, 0.6425, 0.8683, 0.6425, 0.8683, 0.5925, 0.01701, 0.9559, 0.01737, 0.9384, 0.01737, 0.9384, 0.01701, 0.9559, 0.01737, 0.9384, 0.01773, 0.9209, 0.01773, 0.9209, 0.01737, 0.9384, 0.8633, 0.6418, 0.8633, 0.6418, 0.8633, 0.6418, 0.8633, 0.6418, 0.63, 0.563, 0.63, 0.563, 0.63, 0.563, 0.63, 0.563, 0.01697, 0.5358, 0.01697, 0.5358, 0.01697, 0.5358, 0.01697, 0.5358, 0.01697, 0.5358, 0.01697, 0.5358, 0.01697, 0.5358, 0.01697, 0.5358, 0.01697, 0.5358, 0.01697, 0.5358, 0.01697, 0.5358, 0.01697, 0.5358, 0.01697, 0.5358, 0.01697, 0.5358, 0.01697, 0.5358, 0.01697, 0.5358, 0.01697, 0.5358, 0.01697, 0.5358, 0.01697, 0.5358, 0.01697, 0.5358, 0.01697, 0.5358, 0.01697, 0.5358, 0.01697, 0.5358, 0.01697, 0.5358, 0.01697, 0.5358, 0.01697, 0.5358, 0.01697, 0.5358, 0.01697, 0.5358, 0.01697, 0.5358, 0.01697, 0.5358, 0.01697, 0.5358, 0.01697, 0.5358, 0.01697, 0.5358, 0.01697, 0.5358, 0.01697, 0.5358, 0.01697, 0.5358, 0.01697, 0.5358, 0.01697, 0.5358, 0.01697, 0.5358, 0.01697, 0.5358, 0.01697, 0.5358, 0.01697, 0.5358, 0.01697, 0.5358, 0.01697, 0.5358, 0.01697, 0.5358, 0.01697, 0.5358, 0.01697, 0.5358, 0.01697, 0.5358, 0.01697, 0.5358, 0.01697, 0.5358, 0.01697, 0.5358, 0.01697, 0.5358, 0.01697, 0.5358, 0.01697, 0.5358, 0.01697, 0.5358, 0.01697, 0.5358, 0.01697, 0.5358, 0.01697, 0.5358, 0.01697, 0.5358, 0.01697, 0.5358, 0.01697, 0.5358, 0.01697, 0.5358, 0.01697, 0.5358, 0.01697, 0.5358, 0.01697, 0.5358, 0.01697, 0.5358, 0.01697, 0.5358, 0.01697, 0.5358, 0.01697, 0.5358, 0.01697, 0.5358, 0.01697, 0.5358, 0.01697, 0.5358, 0.01697, 0.5358, 0.01697, 0.5358, 0.01697, 0.5358, 0.01697, 0.5358, 0.01697, 0.5358, 0.01697, 0.5358, 0.01697, 0.5358, 0.01697, 0.5358, 0.01697, 0.5358, 0.01697, 0.5358, 0.01697, 0.5358, 0.01697, 0.5358, 0.01697, 0.5358, 0.01697, 0.5358, 0.01697, 0.5358, 0.01697, 0.5358, 0.01697, 0.5358, 0.01697, 0.5358, 0.01697, 0.5358, 0.01697, 0.5358, 0.01697, 0.5358, 0.01697, 0.5358, 0.01697, 0.5358, 0.01697, 0.5358, 0.01697, 0.5358, 0.01697, 0.5358, 0.01697, 0.5358, 0.01697, 0.5358, 0.01697, 0.5358, 0.01697, 0.5358, 0.01697, 0.5358, 0.01697, 0.5358, 0.01697, 0.5358, 0.01697, 0.5358, 0.01697, 0.5358, 0.01697, 0.5358, 0.01697, 0.5358, 0.01697, 0.5358, 0.01697, 0.5358, 0.01697, 0.5358, 0.01697, 0.5358, 0.01697, 0.5358, 0.01697, 0.5358, 0.01697, 0.5358, 0.01697, 0.5358, 0.01697, 0.5358, 0.01697, 0.5358, 0.01697, 0.5358, 0.01697, 0.5358, 0.01697, 0.5358, 0.01697, 0.5358, 0.01697, 0.5358, 0.01697, 0.5358, 0.01697, 0.5358, 0.01697, 0.5358, 0.01697, 0.5358, 0.01697, 0.5358, 0.01697, 0.5358, 0.01697, 0.5358, 0.01697, 0.5358, 0.01697, 0.5358, 0.01697, 0.5358, 0.01697, 0.5358, 0.01697, 0.5358, 0.01697, 0.5358, 0.01697, 0.5358, 0.01697, 0.5358, 0.01697, 0.5358, 0.01697, 0.5358, 0.01697, 0.5358, 0.01697, 0.5358, 0.01697, 0.5358, 0.01697, 0.5358, 0.01697, 0.5358, 0.01697, 0.5358, 0.01697, 0.5358, 0.01697, 0.5358, 0.01697, 0.5358, 0.01697, 0.5358, 0.01697, 0.5358, 0.01697, 0.5358, 0.01697, 0.5358, 0.01697, 0.5358, 0.01697, 0.5358, 0.01697, 0.5358, 0.01697, 0.5358, 0.01697, 0.5358, 0.01697, 0.5358, 0.01697, 0.5358, 0.01697, 0.5358, 0.01697, 0.5358, 0.01697, 0.5358, 0.01697, 0.5358, 0.01697, 0.5358, 0.01697, 0.5358, 0.01697, 0.5358, 0.01697, 0.5358, 0.01697, 0.5358, 0.01697, 0.5358, 0.01697, 0.5358, 0.01697, 0.5358, 0.01697, 0.5358, 0.01697, 0.5358, 0.01697, 0.5358, 0.01697, 0.5358, 0.01697, 0.5358, 0.01697, 0.5358, 0.01697, 0.5358, 0.01697, 0.5358, 0.01697, 0.5358, 0.01697, 0.5358, 0.01697, 0.5358, 0.01697, 0.5358, 0.01697, 0.5358, 0.01697, 0.5358, 0.01697, 0.5358, 0.01697, 0.5358, 0.01697, 0.5358, 0.01697, 0.5358, 0.01697, 0.5358, 0.01697, 0.5358, 0.01697, 0.5358, 0.01697, 0.5358, 0.01697, 0.5358, 0.01697, 0.5358, 0.01697, 0.5358, 0.01697, 0.5358, 0.01697, 0.5358, 0.01697, 0.5358, 0.01697, 0.5358, 0.01697, 0.5358, 0.01697, 0.5358, 0.01697, 0.5358, 0.01697, 0.5358, 0.01697, 0.5358, 0.01697, 0.5358, 0.01697, 0.5358, 0.01697, 0.5358, 0.01697, 0.5358, 0.01697, 0.5358, 0.01697, 0.5358, 0.01697, 0.5358, 0.01697, 0.5358, 0.01697, 0.5358, 0.01697, 0.5358, 0.01697, 0.5358, 0.01697, 0.5358, 0.01697, 0.5358, 0.01697, 0.5358, 0.01697, 0.5358, 0.01697, 0.5358, 0.01697, 0.5358, 0.01697, 0.5358, 0.01697, 0.5358, 0.01697, 0.5358, 0.01697, 0.5358, 0.01697, 0.5358, 0.01697, 0.5358, 0.01697, 0.5358, 0.01697, 0.5358, 0.01697, 0.5358, 0.01697, 0.5358, 0.01697, 0.5358, 0.01697, 0.5358, 0.01697, 0.5358, 0.01697, 0.5358, 0.01697, 0.5358, 0.01697, 0.5358, 0.01697, 0.5358, 0.01697, 0.5358, 0.01697, 0.5358, 0.01697, 0.5358, 0.01697, 0.5358, 0.01697, 0.5358, 0.01697, 0.5358, 0.01697, 0.5358, 0.01697, 0.5358, 0.01697, 0.5358, 0.01697, 0.5358, 0.01697, 0.5358, 0.01697, 0.5358, 0.01697, 0.5358, 0.01697, 0.5358, 0.01697, 0.5358, 0.01697, 0.5358, 0.01697, 0.5358, 0.01697, 0.5358, 0.01697, 0.5358, 0.01697, 0.5358, 0.01697, 0.5358, 0.01697, 0.5358, 0.01697, 0.5358, 0.01697, 0.5358, 0.01697, 0.5358, 0.01697, 0.5358, 0.01697, 0.5358, 0.01697, 0.5358, 0.01697, 0.5358, 0.01697, 0.5358, 0.01697, 0.5358, 0.01697, 0.5358, 0.01697, 0.5358, 0.01697, 0.5358, 0.01697, 0.5358, 0.01697, 0.5358, 0.01697, 0.5358, 0.01697, 0.5358, 0.01697, 0.5358, 0.01697, 0.5358, 0.01697, 0.5358, 0.01697, 0.5358, 0.01697, 0.5358, 0.01697, 0.5358, 0.01697, 0.5358, 0.01697, 0.5358, 0.01697, 0.5358, 0.01697, 0.5358, 0.01697, 0.5358, 0.01697, 0.5358, 0.01697, 0.5358, 0.01697, 0.5358, 0.01697, 0.5358, 0.01697, 0.5358, 0.01697, 0.5358, 0.01697, 0.5358, 0.01697, 0.5358, 0.01697, 0.5358, 0.01697, 0.5358, 0.01697, 0.5358, 0.01697, 0.5358, 0.01697, 0.5358, 0.01697, 0.5358, 0.01697, 0.5358, 0.01697, 0.5358, 0.01697, 0.5358, 0.01697, 0.5358, 0.01697, 0.5358, 0.01697, 0.5358, 0.01697, 0.5358, 0.01697, 0.5358, 0.01697, 0.5358, 0.01697, 0.5358, 0.01697, 0.5358, 0.01697, 0.5358, 0.01697, 0.5358, 0.01697, 0.5358, 0.01697, 0.5358, 0.01697, 0.5358, 0.01697, 0.5358, 0.01697, 0.5358, 0.01697, 0.5358, 0.01697, 0.5358, 0.01697, 0.5358, 0.01697, 0.5358, 0.01697, 0.5358, 0.01697, 0.5358, 0.01697, 0.5358, 0.01697, 0.5358, 0.01697, 0.5358, 0.01697, 0.5358, 0.01697, 0.5358, 0.01697, 0.5358, 0.01697, 0.5358, 0.01697, 0.5358, 0.01697, 0.5358, 0.01697, 0.5358, 0.01697, 0.5358, 0.01697, 0.5358, 0.01697, 0.5358, 0.01697, 0.5358, 0.01697, 0.5358, 0.01697, 0.5358, 0.01697, 0.5358, 0.01697, 0.5358, 0.01697, 0.5358, 0.01697, 0.5358, 0.01697, 0.5358, 0.01697, 0.5358, 0.01697, 0.5358, 0.01697, 0.5358, 0.01697, 0.5358, 0.01697, 0.5358, 0.01697, 0.5358, 0.01697, 0.5358, 0.01697, 0.5358, 0.01697, 0.5358, 0.01697, 0.5358, 0.01697, 0.5358, 0.01697, 0.5358, 0.01697, 0.5358, 0.01697, 0.5358, 0.01697, 0.5358, 0.01697, 0.5358, 0.01697, 0.5358, 0.01697, 0.5358, 0.01697, 0.5358, 0.01697, 0.5358, 0.01697, 0.5358, 0.01697, 0.5358, 0.01697, 0.5358, 0.01697, 0.5358, 0.01697, 0.5358, 0.01697, 0.5358, 0.01697, 0.5358, 0.01697, 0.5358, 0.01697, 0.5358, 0.01697, 0.5358, 0.01697, 0.5358, 0.01697, 0.5358, 0.01697, 0.5358, 0.01697, 0.5358, 0.01697, 0.5358, 0.01697, 0.5358, 0.01697, 0.5358, 0.01697, 0.5358, 0.01697, 0.5358, 0.01697, 0.5358, 0.01697, 0.5358, 0.01697, 0.5358, 0.01697, 0.5358, 0.01697, 0.5358, 0.01697, 0.5358, 0.01697, 0.5358, 0.01697, 0.5358, 0.01697, 0.5358, 0.01697, 0.5358, 0.01697, 0.5358, 0.01697, 0.5358, 0.01697, 0.5358, 0.01697, 0.5358, 0.01697, 0.5358, 0.01697, 0.5358, 0.01697, 0.5358, 0.01697, 0.5358, 0.01697, 0.5358, 0.01697, 0.5358, 0.01697, 0.5358, 0.01697, 0.5358, 0.01697, 0.5358, 0.01697, 0.5358, 0.01697, 0.5358, 0.01697, 0.5358, 0.01697, 0.5358, 0.01697, 0.5358, 0.01697, 0.5358, 0.01697, 0.5358, 0.01697, 0.5358, 0.01697, 0.5358, 0.01697, 0.5358, 0.01697, 0.5358, 0.01697, 0.5358, 0.01697, 0.5358, 0.01697, 0.5358, 0.01697, 0.5358, 0.01697, 0.5358, 0.01697, 0.5358, 0.01697, 0.5358, 0.01697, 0.5358, 0.01697, 0.5358, 0.01697, 0.5358, 0.01697, 0.5358, 0.01697, 0.5358, 0.01697, 0.5358, 0.01697, 0.5358, 0.01697, 0.5358, 0.01697, 0.5358, 0.01697, 0.5358, 0.01697, 0.5358, 0.01697, 0.5358, 0.01697, 0.5358, 0.01697, 0.5358, 0.01697, 0.5358, 0.01697, 0.5358, 0.01697, 0.5358, 0.01697, 0.5358, 0.01697, 0.5358, 0.01697, 0.5358, 0.01697, 0.5358, 0.01697, 0.5358, 0.01697, 0.5358, 0.01697, 0.5358, 0.01697, 0.5358, 0.01697, 0.5358, 0.01697, 0.5358, 0.01697, 0.5358, 0.01697, 0.5358, 0.01697, 0.5358, 0.01697, 0.5358, 0.01697, 0.5358, 0.01697, 0.5358, 0.01697, 0.5358, 0.01697, 0.5358, 0.01697, 0.5358, 0.01697, 0.5358, 0.01697, 0.5358, 0.01697, 0.5358, 0.01697, 0.5358, 0.01697, 0.5358, 0.01697, 0.5358, 0.01697, 0.5358, 0.01697, 0.5358, 0.01697, 0.5358, 0.01697, 0.5358, 0.01697, 0.5358, 0.01697, 0.5358, 0.01697, 0.5358, 0.01697, 0.5358, 0.01697, 0.5358, 0.01697, 0.5358, 0.01697, 0.5358, 0.01697, 0.5358, 0.01697, 0.5358, 0.01697, 0.5358, 0.01697, 0.5358, 0.01697, 0.5358, 0.01697, 0.5358, 0.01697, 0.5358, 0.01697, 0.5358, 0.01697, 0.5358, 0.01697, 0.5358, 0.01697, 0.5358, 0.01697, 0.5358, 0.01697, 0.5358, 0.01697, 0.5358, 0.01697, 0.5358, 0.01697, 0.5358, 0.01697, 0.5358, 0.01697, 0.5358, 0.01697, 0.5358, 0.01697, 0.5358, 0.01697, 0.5358, 0.01697, 0.5358, 0.01697, 0.5358, 0.01697, 0.5358, 0.01697, 0.5358, 0.01697, 0.5358, 0.01697, 0.5358, 0.01697, 0.5358, 0.01697, 0.5358, 0.01697, 0.5358, 0.01697, 0.5358, 0.01697, 0.5358, 0.01697, 0.5358, 0.01697, 0.5358, 0.01697, 0.5358, 0.01697, 0.5358, 0.01697, 0.5358, 0.01697, 0.5358, 0.01697, 0.5358, 0.01697, 0.5358, 0.01697, 0.5358, 0.01697, 0.5358, 0.01697, 0.5358, 0.01697, 0.5358, 0.01697, 0.5358, 0.01697, 0.5358, 0.01697, 0.5358, 0.01697, 0.5358, 0.01697, 0.5358, 0.01697, 0.5358, 0.01697, 0.5358, 0.01697, 0.5358, 0.01697, 0.5358, 0.01697, 0.5358, 0.01697, 0.5358, 0.01697, 0.5358, 0.01697, 0.5358, 0.01697, 0.5358, 0.01697, 0.5358, 0.01697, 0.5358, 0.01697, 0.5358, 0.01697, 0.5358, 0.01697, 0.5358, 0.01697, 0.5358, 0.01697, 0.5358, 0.01697, 0.5358, 0.01697, 0.5358, 0.01697, 0.5358, 0.01697, 0.5358, 0.01697, 0.5358, 0.01697, 0.5358, 0.01697, 0.5358, 0.01697, 0.5358, 0.01697, 0.5358, 0.01697, 0.5358, 0.01697, 0.5358, 0.01697, 0.5358, 0.01697, 0.5358, 0.01697, 0.5358, 0.01697, 0.5358, 0.01697, 0.5358, 0.01697, 0.5358, 0.01697, 0.5358, 0.01697, 0.5358, 0.01697, 0.5358, 0.01697, 0.5358, 0.01697, 0.5358, 0.01697, 0.5358, 0.01697, 0.5358, 0.01697, 0.5358, 0.01697, 0.5358, 0.01697, 0.5358, 0.01697, 0.5358, 0.01697, 0.5358, 0.01697, 0.5358, 0.01697, 0.5358, 0.01697, 0.5358, 0.01697, 0.5358, 0.01697, 0.5358, 0.01697, 0.5358, 0.01697, 0.5358, 0.01697, 0.5358, 0.01697, 0.5358, 0.01697, 0.5358, 0.01697, 0.5358, 0.01697, 0.5358, 0.01697, 0.5358, 0.01697, 0.5358, 0.01697, 0.5358, 0.01697, 0.5358, 0.01697, 0.5358, 0.01697, 0.5358, 0.01697, 0.5358, 0.01697, 0.5358, 0.01697, 0.5358, 0.01697, 0.5358, 0.01697, 0.5358, 0.01697, 0.5358, 0.01697, 0.5358, 0.01697, 0.5358, 0.01697, 0.5358, 0.01697, 0.5358])
me_cylinder.materials.append(mat_material_001)
me_cylinder.update()

# ---- objects
ob_can = bpy.data.objects.new('can', me_cylinder)

# ---- transforms, parenting, visibility, modifiers, constraints
ob_can.location = (0.0, 0.0, 0.0)
ob_can.scale = (0.04762, 0.04762, 0.04762)
_m = ob_can.modifiers.new('Auto Smooth', 'NODES')
_m.node_group = ng_auto_smooth
_gi = [s.identifier for s in ng_auto_smooth.interface.items_tree if s.item_type == 'SOCKET' and s.in_out == 'INPUT']
_m[_gi[1]] = 0.7156  # Angle

# ---- collection membership
col_collection.objects.link(ob_can)

# ---- scene / render settings (as saved in the file)
scene.frame_start = 1; scene.frame_end = 250; scene.frame_set(1)
scene.render.engine = 'BLENDER_EEVEE_NEXT'
scene.cycles.sampling_pattern = 'TABULATED_SOBOL'
scene.view_settings.view_transform = 'Filmic'
bpy.context.view_layer.update()

# ---- added for rendering (the .blend has no active camera and no usable light): camera, sun
cam_auto = bpy.data.cameras.new('AutoCamera')
cam_auto.lens = 50.0
cam_auto.sensor_width = 36.0
cam_auto.clip_end = 1000.0
ob_auto_camera = bpy.data.objects.new('AutoCamera', cam_auto)
scene.collection.objects.link(ob_auto_camera)
ob_auto_camera.location = (0.308473, -0.370168, 0.384972)
ob_auto_camera.rotation_euler = (1.09748, -7.21219e-08, 0.694738)
scene.camera = ob_auto_camera
light_auto_sun = bpy.data.lights.new('AutoSun', 'SUN')
light_auto_sun.energy = 3.0
light_auto_sun.angle = 0.0523599
ob_auto_sun = bpy.data.objects.new('AutoSun', light_auto_sun)
scene.collection.objects.link(ob_auto_sun)
ob_auto_sun.rotation_euler = (0.872665, 0.174533, 0.523599)
bpy.context.view_layer.update()
